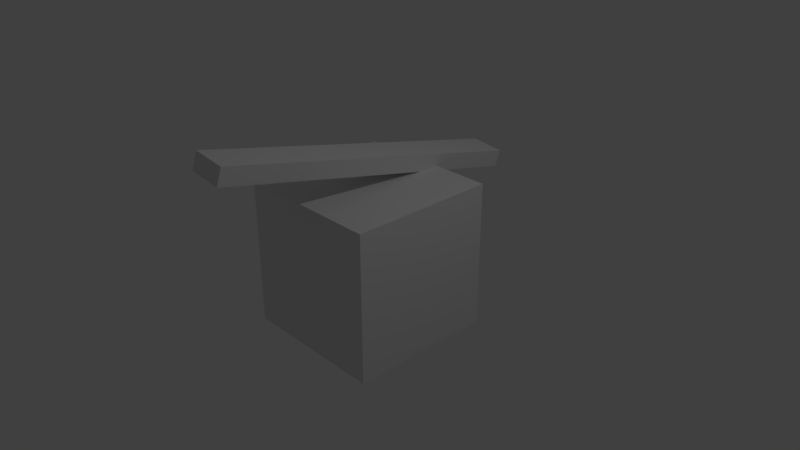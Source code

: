 # Source: simpleAnimation.blend  (saved by Blender 2.79.0; exported with 4.5.12 LTS)
import bpy
from mathutils import Matrix  # noqa: F401  (used for matrix-valued properties, if any)

bpy.ops.wm.read_factory_settings(use_empty=True)
scene = bpy.context.scene
scene.name = 'Scene'

# ---- collections
col_collection_1 = bpy.data.collections.new('Collection 1'); scene.collection.children.link(col_collection_1)

# ---- materials (node trees are filled in below, after node groups)
mat_material = bpy.data.materials.new('Material')
mat_material.alpha_threshold = 0.0
mat_material.use_transparent_shadow = False
mat_material.roughness = 0.5
mat_material.line_color = (0.0, 0.0, 0.0, 1.0)

# ---- material node trees

# ---- world
world_world = bpy.data.worlds.new('World'); scene.world = world_world
world_world.color = (0.05088, 0.05088, 0.05088)
world_world.use_sun_shadow = False
world_world.sun_shadow_jitter_overblur = 0.0
world_world.cycles.sampling_method = 'MANUAL'

# ---- cameras
cam_camera = bpy.data.cameras.new('Camera')
cam_camera.clip_end = 100.0
cam_camera.lens = 35.0
cam_camera.sensor_width = 32.0
cam_camera.sensor_height = 18.0
cam_camera.ortho_scale = 7.314
cam_camera.dof.focus_distance = 0.0
cam_camera.dof.aperture_fstop = 128.0

# ---- lights
light_lamp = bpy.data.lights.new('Lamp', 'POINT')
light_lamp.transmission_factor = 0.0
light_lamp.cutoff_distance = 30.0
light_lamp.energy = 100.0
light_lamp.shadow_buffer_clip_start = 1.001
light_lamp.shadow_soft_size = 0.1
light_lamp.shadow_maximum_resolution = 0.006
light_lamp.use_absolute_resolution = True

# ---- meshes
me_cube_001 = bpy.data.meshes.new('Cube.001')
me_cube_001.from_pydata([(-1.0, -1.0, -1.0), (-1.0, -1.0, 1.0), (-1.0, 1.0, -1.0), (-1.0, 1.0, 1.0), (1.0, -1.0, -1.0), (1.0, -1.0, 1.0), (1.0, 1.0, -1.0), (1.0, 1.0, 1.0)], [], [(0, 1, 3, 2), (2, 3, 7, 6), (6, 7, 5, 4), (4, 5, 1, 0), (2, 6, 4, 0), (7, 3, 1, 5)])
me_cube_001.materials.append(None)
me_cube_001.use_remesh_preserve_volume = False
me_cube_001.use_remesh_preserve_attributes = False
me_cube_001.use_mirror_vertex_groups = False
me_cube_001.update()
me_cube = bpy.data.meshes.new('Cube')
me_cube.from_pydata([(1.0, 1.0, -1.0), (1.0, -1.0, -1.0), (-1.0, -1.0, -1.0), (-1.0, 1.0, -1.0), (1.0, 1.0, 1.0), (1.0, -1.0, 1.0), (-1.0, -1.0, 1.0), (-1.0, 1.0, 1.0)], [], [(0, 1, 2, 3), (4, 7, 6, 5), (0, 4, 5, 1), (1, 5, 6, 2), (2, 6, 7, 3), (4, 0, 3, 7)])
me_cube.materials.append(mat_material)
me_cube.use_remesh_preserve_volume = False
me_cube.use_remesh_preserve_attributes = False
me_cube.use_mirror_vertex_groups = False
me_cube.update()

# ---- objects
ob_simpleanimatedogj = bpy.data.objects.new('simpleAnimatedOgj', None)
ob_cube_001 = bpy.data.objects.new('Cube.001', me_cube_001)
ob_cube = bpy.data.objects.new('Cube', me_cube)
ob_lamp = bpy.data.objects.new('Lamp', light_lamp)
ob_camera = bpy.data.objects.new('Camera', cam_camera)

# ---- transforms, parenting, visibility, modifiers, constraints
ob_simpleanimatedogj.location = (0.0, 0.0, 0.0)
ob_simpleanimatedogj.empty_image_offset = (0.0, 0.0)
ob_simpleanimatedogj.lineart.crease_threshold = 0.0
ob_cube_001.parent = ob_simpleanimatedogj
ob_cube_001.location = (0.0, 0.0, 1.31)
ob_cube_001.rotation_euler = (-0.2356, 0.1036, 0.0)
ob_cube_001.scale = (0.2302, 2.313, 0.116)
ob_cube_001.lineart.crease_threshold = 0.0
ob_cube.parent = ob_simpleanimatedogj
ob_cube.location = (0.0, 0.0, 0.0)
ob_cube.lock_rotations_4d = False
ob_cube.empty_display_type = 'ARROWS'
ob_cube.lineart.crease_threshold = 0.0
ob_lamp.location = (4.076, 1.005, 5.904)
ob_lamp.rotation_euler = (0.6503, 0.05522, 1.866)
ob_lamp.lock_rotations_4d = False
ob_lamp.empty_display_type = 'ARROWS'
ob_lamp.color = (0.0, 0.0, 0.0, 0.0)
ob_lamp.lineart.crease_threshold = 0.0
ob_camera.location = (7.481, -6.508, 5.344)
ob_camera.rotation_euler = (1.109, 0.0, 0.8149)
ob_camera.lock_rotations_4d = False
ob_camera.empty_display_type = 'ARROWS'
ob_camera.color = (0.0, 0.0, 0.0, 0.0)
ob_camera.display_type = 'WIRE'
ob_camera.lineart.crease_threshold = 0.0

# ---- collection membership
col_collection_1.objects.link(ob_simpleanimatedogj)
col_collection_1.objects.link(ob_cube_001)
col_collection_1.objects.link(ob_cube)
col_collection_1.objects.link(ob_lamp)
col_collection_1.objects.link(ob_camera)

# ---- scene / render settings (as saved in the file)
scene.camera = ob_camera
scene.frame_start = 1; scene.frame_end = 101; scene.frame_set(16)
scene.render.engine = 'BLENDER_EEVEE_NEXT'
scene.render.resolution_percentage = 50
scene.render.dither_intensity = 0.0
scene.cycles.use_denoising = False
scene.cycles.samples = 128
scene.cycles.sampling_pattern = 'TABULATED_SOBOL'
scene.cycles.use_adaptive_sampling = False
scene.cycles.use_light_tree = False
scene.cycles.blur_glossy = 0.0
scene.cycles.sample_clamp_indirect = 0.0
scene.view_settings.view_transform = 'Standard'
bpy.context.view_layer.update()
